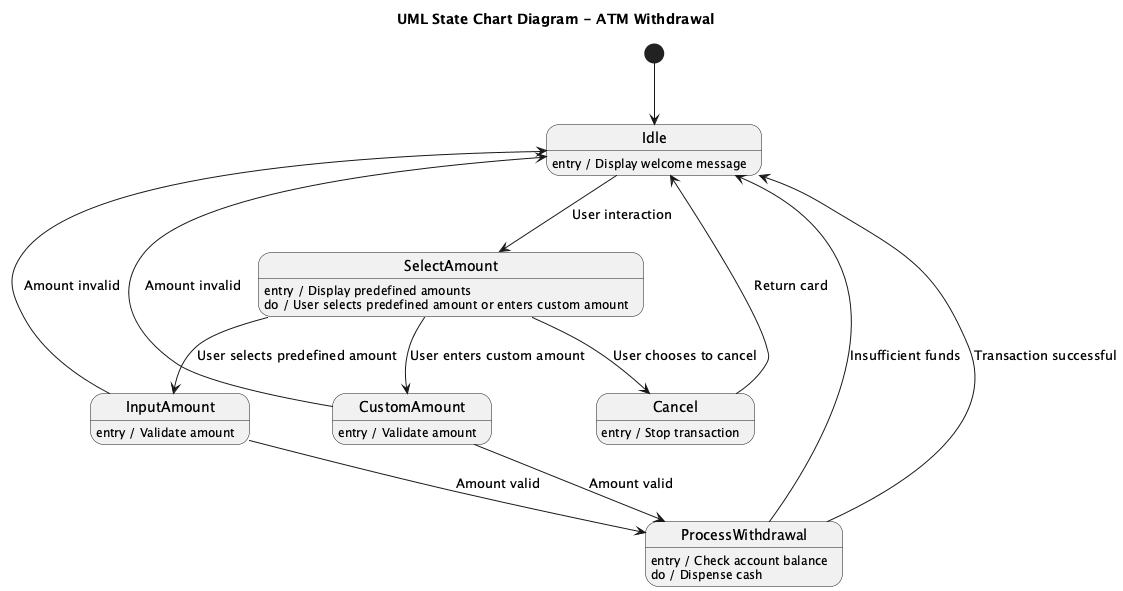

The diagram above was rendered by PlantUML. Its source (embedded in the PNG):
@startuml
title UML State Chart Diagram - ATM Withdrawal

[*] --> Idle

state Idle
Idle : entry / Display welcome message

Idle --> SelectAmount : User interaction

state SelectAmount
SelectAmount : entry / Display predefined amounts
SelectAmount : do / User selects predefined amount or enters custom amount
SelectAmount --> InputAmount : User selects predefined amount
SelectAmount --> CustomAmount : User enters custom amount
SelectAmount --> Cancel : User chooses to cancel

state InputAmount
InputAmount : entry / Validate amount
InputAmount --> Idle : Amount invalid
InputAmount --> ProcessWithdrawal : Amount valid

state CustomAmount
CustomAmount : entry / Validate amount
CustomAmount --> Idle : Amount invalid
CustomAmount --> ProcessWithdrawal : Amount valid

state ProcessWithdrawal
ProcessWithdrawal : entry / Check account balance
ProcessWithdrawal : do / Dispense cash
ProcessWithdrawal --> Idle : Insufficient funds
ProcessWithdrawal --> Idle : Transaction successful

state Cancel
Cancel : entry / Stop transaction
Cancel --> Idle : Return card

@enduml